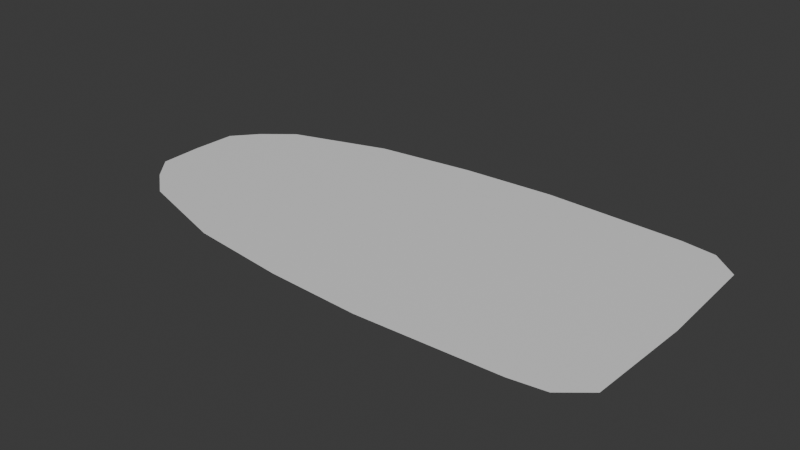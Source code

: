 # Source: optimiste_mask.blend  (saved by Blender 4.0.36; exported with 4.5.12 LTS)
import bpy
from mathutils import Matrix  # noqa: F401  (used for matrix-valued properties, if any)

bpy.ops.wm.read_factory_settings(use_empty=True)
scene = bpy.context.scene
scene.name = 'Scene'

# ---- collections
col_collection = bpy.data.collections.new('Collection'); scene.collection.children.link(col_collection)

# ---- materials (node trees are filled in below, after node groups)
mat_material_002 = bpy.data.materials.new('Material.002')
mat_material_002.alpha_threshold = 0.0
mat_material_002.use_transparent_shadow = False
mat_material_002.roughness = 0.5
mat_material_002.line_color = (0.0, 0.0, 0.0, 1.0)

# ---- material node trees
mat_material_002.use_nodes = True; mat_material_002.node_tree.nodes.clear()
_N = mat_material_002.node_tree.nodes; _L = mat_material_002.node_tree.links
n0 = _N.new('ShaderNodeOutputMaterial'); n0.name = 'Material Output'; n0.location = (300, 300)
n1 = _N.new('ShaderNodeBsdfPrincipled'); n1.name = 'Principled BSDF'; n1.location = (10, 300)
n1.inputs[3].default_value = 1.45
_L.new(n1.outputs[0], n0.inputs[0])
n0.is_active_output = True

# ---- world
world_world = bpy.data.worlds.new('World'); scene.world = world_world
world_world.use_nodes = True; world_world.node_tree.nodes.clear()
_N = world_world.node_tree.nodes; _L = world_world.node_tree.links
n0 = _N.new('ShaderNodeOutputWorld'); n0.name = 'World Output'; n0.location = (300, 300)
n1 = _N.new('ShaderNodeBackground'); n1.name = 'Background'; n1.location = (10, 300)
n1.inputs[0].default_value = (0.05088, 0.05088, 0.05088, 1.0)
_L.new(n1.outputs[0], n0.inputs[0])
n0.is_active_output = True
world_world.color = (0.05088, 0.05088, 0.05088)
world_world.use_sun_shadow = False
world_world.sun_shadow_jitter_overblur = 0.0

# ---- meshes
me_cube_001 = bpy.data.meshes.new('Cube.001')
me_cube_001.from_pydata([(1.792, 6.111, 0.0), (-2.3, 5.908, 0.0), (7.921, 5.874, 0.0), (9.429, 5.656, 0.0), (10.59, 4.699, 0.0), (10.77, 0.0, 0.0), (-13.21, 0.0, 0.0), (-13.14, 1.917, 0.0), (-12.22, 2.991, 0.0), (-10.91, 4.05, 0.0), (-6.627, 5.391, 0.0)], [], [(1, 10, 9, 8, 7, 6, 5, 4, 3, 2, 0)])
_uv = me_cube_001.uv_layers.new(name='UVMap')
_uv.uv.foreach_set('vector', [0.0, 0.0, 0.0, 0.0, 0.0, 0.0, 0.0, 0.0, 0.0, 0.0, 0.0, 0.0, 0.0, 0.0, 0.0, 0.0, 0.0, 0.0, 0.0, 0.0, 0.0, 0.0])
me_cube_001.materials.append(mat_material_002)
me_cube_001.use_mirror_vertex_groups = False
me_cube_001.update()

# ---- objects
ob_coque_001 = bpy.data.objects.new('coque.001', me_cube_001)

# ---- transforms, parenting, visibility, modifiers, constraints
ob_coque_001.location = (0.0, 0.0, 0.0)
ob_coque_001.lock_rotations_4d = False
ob_coque_001.empty_display_type = 'ARROWS'
ob_coque_001.lineart.crease_threshold = 0.0
_m = ob_coque_001.modifiers.new('Mirror', 'MIRROR')
_m.use_axis = (False, True, False)

# ---- collection membership
col_collection.objects.link(ob_coque_001)

# ---- scene / render settings (as saved in the file)
scene.frame_start = 1; scene.frame_end = 250; scene.frame_set(1)
scene.render.engine = 'BLENDER_EEVEE_NEXT'
scene.cycles.sampling_pattern = 'TABULATED_SOBOL'
bpy.context.view_layer.update()

# ---- added for rendering (the .blend has no active camera and no usable light): camera, sun
cam_auto = bpy.data.cameras.new('AutoCamera')
cam_auto.lens = 50.0
cam_auto.sensor_width = 36.0
cam_auto.clip_end = 1000.0
ob_auto_camera = bpy.data.objects.new('AutoCamera', cam_auto)
scene.collection.objects.link(ob_auto_camera)
ob_auto_camera.location = (23.6756, -29.8755, 19.917)
ob_auto_camera.rotation_euler = (1.09748, -7.21219e-08, 0.694738)
scene.camera = ob_auto_camera
light_auto_sun = bpy.data.lights.new('AutoSun', 'SUN')
light_auto_sun.energy = 3.0
light_auto_sun.angle = 0.0523599
ob_auto_sun = bpy.data.objects.new('AutoSun', light_auto_sun)
scene.collection.objects.link(ob_auto_sun)
ob_auto_sun.rotation_euler = (0.872665, 0.174533, 0.523599)
bpy.context.view_layer.update()

